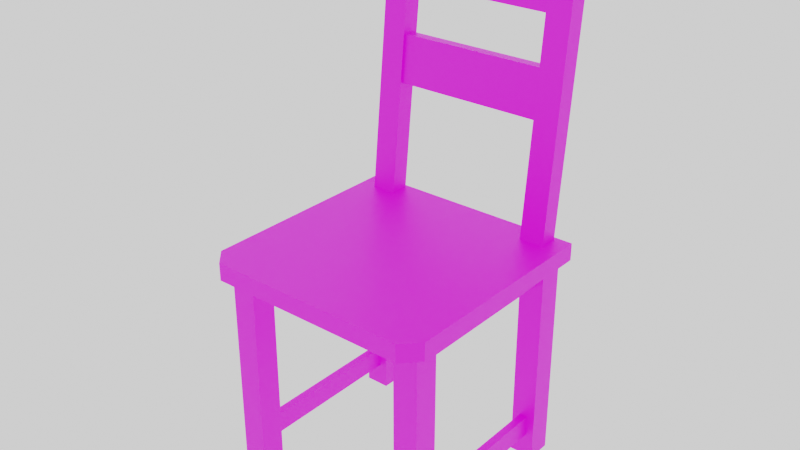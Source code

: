 # Source: Chair.blend  (saved by Blender 3.1.7; exported with 4.5.12 LTS)
import bpy
from mathutils import Matrix  # noqa: F401  (used for matrix-valued properties, if any)

bpy.ops.wm.read_factory_settings(use_empty=True)
scene = bpy.context.scene
scene.name = 'Scene'

# ---- collections
col_collection = bpy.data.collections.new('Collection'); scene.collection.children.link(col_collection)
col_export = bpy.data.collections.new('Export'); scene.collection.children.link(col_export)

# ---- images (referenced by path relative to the original .blend; pixels are not part of the script)
import os
ASSET_DIR = os.environ.get("B2B_ASSET_DIR", "")  # directory of the original .blend (textures are referenced by path, not embedded)
HERE = os.path.dirname(os.path.abspath(__file__))  # packed textures are extracted next to this script under _unpacked/

def load_image(name, relpath, width, height, colorspace="sRGB"):
    """Load a texture the original file referenced (path relative to the .blend, or extracted next to this script)."""
    p = next((c for c in (os.path.join(HERE, relpath), os.path.join(ASSET_DIR, relpath)) if relpath and os.path.exists(c)), "")
    if p:
        img = bpy.data.images.load(p, check_existing=True)
        img.name = name
    else:  # same state as the original file: an image datablock whose file is absent (Cycles renders it pink)
        img = bpy.data.images.new(name, width, height)
        img.source = "FILE"
        img.filepath = "//" + (relpath or name)
    img.colorspace_settings.name = colorspace
    return img
img_t_chair_colour_png = load_image('T_Chair_Colour.png', 'T_Chair_Colour.png', 1024, 1024, 'sRGB')

# ---- materials (node trees are filled in below, after node groups)
mat_m_chair = bpy.data.materials.new('M_Chair')

# ---- material node trees
mat_m_chair.use_nodes = True; mat_m_chair.node_tree.nodes.clear()
_N = mat_m_chair.node_tree.nodes; _L = mat_m_chair.node_tree.links
n0 = _N.new('ShaderNodeOutputMaterial'); n0.name = 'Material Output'; n0.location = (300, 300)
n1 = _N.new('ShaderNodeBsdfPrincipled'); n1.name = 'Principled BSDF'; n1.location = (10, 300)
n1.distribution = 'GGX'
n1.subsurface_method = 'RANDOM_WALK_SKIN'
n1.inputs[3].default_value = 1.45
n1.inputs[27].default_value = (0.0, 0.0, 0.0, 1.0)
n1.inputs[28].default_value = 1.0
n2 = _N.new('ShaderNodeTexImage'); n2.name = 'Image Texture'; n2.location = (-507, 102)
n2.image = img_t_chair_colour_png
n2.interpolation = 'Closest'
_L.new(n1.outputs[0], n0.inputs[0])
_L.new(n2.outputs[0], n1.inputs[0])
n0.is_active_output = True

# ---- world
world_world = bpy.data.worlds.new('World'); scene.world = world_world
world_world.use_nodes = True; world_world.node_tree.nodes.clear()
_N = world_world.node_tree.nodes; _L = world_world.node_tree.links
n0 = _N.new('ShaderNodeOutputWorld'); n0.name = 'World Output'; n0.location = (300, 300)
n1 = _N.new('ShaderNodeBackground'); n1.name = 'Background'; n1.location = (10, 300)
n1.inputs[0].default_value = (1.0, 1.0, 1.0, 1.0)
_L.new(n1.outputs[0], n0.inputs[0])
n0.is_active_output = True
world_world.color = (0.05088, 0.05088, 0.05088)
world_world.use_sun_shadow = False
world_world.sun_shadow_jitter_overblur = 0.0

# ---- meshes
me_cube_006 = bpy.data.meshes.new('Cube.006')
me_cube_006.from_pydata([(7.269, -6.316, 16.48), (7.917, -6.316, 16.48), (7.269, -6.316, 14.76), (7.917, -6.316, 14.76), (7.269, 0.0, 16.48), (7.917, 0.0, 16.48), (7.269, 0.0, 14.76), (7.917, 0.0, 14.76), (-7.269, -6.316, 16.48), (-7.917, -6.316, 16.48), (-7.269, -6.316, 14.76), (-7.917, -6.316, 14.76), (-7.269, 0.0, 16.48), (-7.917, 0.0, 16.48), (-7.269, 0.0, 14.76), (-7.917, 0.0, 14.76), (7.269, 6.316, 16.48), (7.917, 6.316, 16.48), (7.269, 6.316, 14.76), (7.917, 6.316, 14.76), (-7.269, 6.316, 16.48), (-7.917, 6.316, 16.48), (-7.269, 6.316, 14.76), (-7.917, 6.316, 14.76), (-9.408, 8.606, 30.11), (-9.408, 8.606, 31.52), (9.408, 8.606, 30.11), (9.408, 8.606, 31.52), (-8.132, -9.906, 30.11), (-9.408, -8.562, 30.11), (-9.408, -8.562, 31.52), (-8.132, -9.906, 31.52), (9.408, -8.562, 30.11), (8.132, -9.906, 30.11), (8.132, -9.906, 31.52), (9.408, -8.562, 31.52), (7.242, -6.316, 30.54), (7.944, -6.316, 30.54), (7.242, -6.316, 28.4), (7.944, -6.316, 28.4), (7.242, 0.0, 30.54), (7.944, 0.0, 30.54), (7.242, 0.0, 28.4), (7.944, 0.0, 28.4), (-7.242, -6.316, 30.54), (-7.944, -6.316, 30.54), (-7.242, -6.316, 28.4), (-7.944, -6.316, 28.4), (-7.242, 0.0, 30.54), (-7.944, 0.0, 30.54), (-7.242, 0.0, 28.4), (-7.944, 0.0, 28.4), (7.242, 6.316, 30.54), (7.944, 6.316, 30.54), (7.242, 6.316, 28.4), (7.944, 6.316, 28.4), (-7.242, 6.316, 30.54), (-7.944, 6.316, 30.54), (-7.242, 6.316, 28.4), (-7.944, 6.316, 28.4), (6.593, -8.316, 12.85), (6.593, -8.316, 30.54), (6.593, -6.316, 12.85), (6.593, -6.316, 30.54), (8.593, -8.316, 12.85), (8.593, -8.316, 30.54), (8.593, -6.316, 12.85), (8.593, -6.316, 30.54), (6.593, -8.316, 27.08), (6.593, -6.316, 27.08), (8.593, -6.316, 27.08), (8.593, -8.316, 27.08), (6.593, -6.316, 30.54), (8.593, -6.316, 30.54), (6.593, -6.316, 27.08), (8.593, -6.316, 27.08), (-6.593, -8.316, 12.85), (-6.593, -8.316, 30.54), (-6.593, -6.316, 12.85), (-6.593, -6.316, 30.54), (-8.593, -8.316, 12.85), (-8.593, -8.316, 30.54), (-8.593, -6.316, 12.85), (-8.593, -6.316, 30.54), (-6.593, -8.316, 27.08), (-6.593, -6.316, 27.08), (-8.593, -6.316, 27.08), (-8.593, -8.316, 27.08), (-6.593, -6.316, 30.54), (-8.593, -6.316, 30.54), (-6.593, -6.316, 27.08), (-8.593, -6.316, 27.08), (6.593, 8.316, 12.85), (6.593, 8.316, 30.54), (6.593, 6.316, 12.85), (6.593, 6.316, 30.54), (8.593, 8.316, 12.85), (8.593, 8.316, 30.54), (8.593, 6.316, 12.85), (8.593, 6.316, 30.54), (6.593, 8.316, 27.08), (6.593, 6.316, 27.08), (8.593, 6.316, 27.08), (8.593, 8.316, 27.08), (6.593, 6.316, 30.54), (8.593, 6.316, 30.54), (6.593, 6.316, 27.08), (8.593, 6.316, 27.08), (-6.593, 8.316, 12.85), (-6.593, 8.316, 30.54), (-6.593, 6.316, 12.85), (-6.593, 6.316, 30.54), (-8.593, 8.316, 12.85), (-8.593, 8.316, 30.54), (-8.593, 6.316, 12.85), (-8.593, 6.316, 30.54), (-6.593, 8.316, 27.08), (-6.593, 6.316, 27.08), (-8.593, 6.316, 27.08), (-8.593, 8.316, 27.08), (-6.593, 6.316, 30.54), (-8.593, 6.316, 30.54), (-6.593, 6.316, 27.08), (-8.593, 6.316, 27.08), (6.073, 6.669, 30.76), (6.073, 8.974, 53.54), (6.073, 8.185, 30.61), (6.073, 10.49, 53.39), (8.073, 6.669, 30.76), (8.073, 8.974, 53.54), (8.073, 8.185, 30.61), (8.073, 10.49, 53.39), (-6.073, 6.669, 30.76), (-6.073, 8.974, 53.54), (-6.073, 8.185, 30.61), (-6.073, 10.49, 53.39), (-8.073, 6.669, 30.76), (-8.073, 8.974, 53.54), (-8.073, 8.185, 30.61), (-8.073, 10.49, 53.39), (6.99, 7.867, 40.5), (6.99, 8.251, 44.3), (6.99, 8.635, 48.1), (6.99, 9.019, 51.89), (6.99, 10.12, 51.78), (6.99, 9.731, 47.99), (6.99, 9.347, 44.19), (6.99, 8.963, 40.39), (-6.99, 7.867, 40.5), (-6.99, 8.251, 44.3), (-6.99, 8.635, 48.1), (-6.99, 9.019, 51.89), (-6.99, 10.12, 51.78), (-6.99, 9.731, 47.99), (-6.99, 9.347, 44.19), (-6.99, 8.963, 40.39)], [], [(2, 3, 1, 0), (1, 3, 7, 5), (0, 1, 5, 4), (3, 2, 6, 7), (2, 0, 4, 6), (10, 8, 9, 11), (9, 13, 15, 11), (8, 12, 13, 9), (11, 15, 14, 10), (10, 14, 12, 8), (18, 16, 17, 19), (17, 5, 7, 19), (16, 4, 5, 17), (19, 7, 6, 18), (18, 6, 4, 16), (22, 23, 21, 20), (21, 23, 15, 13), (20, 21, 13, 12), (23, 22, 14, 15), (22, 20, 12, 14), (33, 34, 31, 28), (24, 25, 27, 26), (27, 25, 30, 31, 34, 35), (29, 30, 25, 24), (26, 27, 35, 32), (28, 31, 30, 29), (34, 33, 32, 35), (24, 26, 32, 33, 28, 29), (38, 39, 37, 36), (37, 39, 43, 41), (36, 37, 41, 40), (39, 38, 42, 43), (38, 36, 40, 42), (46, 44, 45, 47), (45, 49, 51, 47), (44, 48, 49, 45), (47, 51, 50, 46), (46, 50, 48, 44), (54, 52, 53, 55), (53, 41, 43, 55), (52, 40, 41, 53), (55, 43, 42, 54), (54, 42, 40, 52), (58, 59, 57, 56), (57, 59, 51, 49), (56, 57, 49, 48), (59, 58, 50, 51), (58, 56, 48, 50), (68, 61, 63, 69), (69, 63, 72, 74), (70, 67, 65, 71), (71, 65, 61, 68), (62, 66, 64, 60), (67, 63, 61, 65), (64, 71, 68, 60), (66, 70, 71, 64), (62, 69, 70, 66), (60, 68, 69, 62), (74, 72, 73, 75), (70, 69, 74, 75), (63, 67, 73, 72), (67, 70, 75, 73), (84, 85, 79, 77), (85, 90, 88, 79), (86, 87, 81, 83), (87, 84, 77, 81), (78, 76, 80, 82), (83, 81, 77, 79), (80, 76, 84, 87), (82, 80, 87, 86), (78, 82, 86, 85), (76, 78, 85, 84), (90, 91, 89, 88), (86, 91, 90, 85), (79, 88, 89, 83), (83, 89, 91, 86), (100, 101, 95, 93), (101, 106, 104, 95), (102, 103, 97, 99), (103, 100, 93, 97), (94, 92, 96, 98), (99, 97, 93, 95), (96, 92, 100, 103), (98, 96, 103, 102), (94, 98, 102, 101), (92, 94, 101, 100), (106, 107, 105, 104), (102, 107, 106, 101), (95, 104, 105, 99), (99, 105, 107, 102), (116, 109, 111, 117), (117, 111, 120, 122), (118, 115, 113, 119), (119, 113, 109, 116), (110, 114, 112, 108), (115, 111, 109, 113), (112, 119, 116, 108), (114, 118, 119, 112), (110, 117, 118, 114), (108, 116, 117, 110), (122, 120, 121, 123), (118, 117, 122, 123), (111, 115, 121, 120), (115, 118, 123, 121), (126, 130, 128, 124), (131, 127, 125, 129), (131, 129, 128, 130), (127, 126, 124, 125), (127, 131, 130, 126), (129, 125, 124, 128), (134, 132, 136, 138), (139, 137, 133, 135), (139, 138, 136, 137), (135, 133, 132, 134), (135, 134, 138, 139), (137, 136, 132, 133), (143, 142, 145, 144), (151, 150, 142, 143), (150, 153, 145, 142), (154, 149, 141, 146), (153, 152, 144, 145), (141, 140, 147, 146), (148, 155, 147, 140), (155, 154, 146, 147), (149, 148, 140, 141), (151, 152, 153, 150), (149, 154, 155, 148), (152, 151, 143, 144)])
_uv = me_cube_006.uv_layers.new(name='UVMap')
_uv.uv.foreach_set('vector', [1.34, 0.3101, 1.366, 0.3101, 1.366, 0.3795, 1.34, 0.3795, 0.2575, 0.9545, 0.3269, 0.9545, 0.3269, 1.209, 0.2575, 1.209, 0.7201, 1.464, 0.6939, 1.464, 0.6939, 1.209, 0.7201, 1.209, 0.09518, 1.314, 0.06904, 1.314, 0.06904, 1.06, 0.09518, 1.06, 0.3964, 1.464, 0.3269, 1.464, 0.3269, 1.209, 0.3964, 1.209, 1.366, 1.221, 1.366, 1.291, 1.34, 1.291, 1.34, 1.221, 1.136, 1.418, 1.136, 1.163, 1.206, 1.163, 1.206, 1.418, 0.7201, 1.464, 0.7201, 1.209, 0.7462, 1.209, 0.7462, 1.464, 0.6678, 1.464, 0.6678, 1.209, 0.6939, 1.209, 0.6939, 1.464, 0.4658, 0.9545, 0.4658, 1.209, 0.3964, 1.209, 0.3964, 0.9545, 1.366, 1.291, 1.366, 1.36, 1.34, 1.36, 1.34, 1.291, 0.2575, 1.464, 0.2575, 1.209, 0.3269, 1.209, 0.3269, 1.464, 0.7201, 0.9545, 0.7201, 1.209, 0.6939, 1.209, 0.6939, 0.9545, 0.09518, 0.8049, 0.09518, 1.06, 0.06904, 1.06, 0.06904, 0.8049, 0.3964, 0.9545, 0.3964, 1.209, 0.3269, 1.209, 0.3269, 0.9545, 1.34, 0.2407, 1.366, 0.2407, 1.366, 0.3101, 1.34, 0.3101, 1.136, 0.9083, 1.206, 0.9083, 1.206, 1.163, 1.136, 1.163, 0.7201, 0.9545, 0.7462, 0.9545, 0.7462, 1.209, 0.7201, 1.209, 0.6678, 0.9545, 0.6939, 0.9545, 0.6939, 1.209, 0.6678, 1.209, 0.4658, 1.464, 0.3964, 1.464, 0.3964, 1.209, 0.4658, 1.209, 1.473, 1.061, 1.416, 1.061, 1.416, 0.4052, 1.473, 0.4052, 1.397, 0.2407, 1.34, 0.2407, 1.34, -0.5187, 1.397, -0.5187, -0.5184, 0.2407, -0.5184, -0.5187, 0.1741, -0.5187, 0.2283, -0.4672, 0.2283, 0.1891, 0.1741, 0.2407, 1.416, 1.098, 1.359, 1.098, 1.359, 0.4052, 1.416, 0.4052, 1.454, 0.2283, 1.397, 0.2283, 1.397, -0.4645, 1.454, -0.4645, 1.416, 1.152, 1.359, 1.152, 1.359, 1.098, 1.416, 1.098, 1.397, -0.5187, 1.454, -0.5187, 1.454, -0.4645, 1.397, -0.4645, 0.2283, 0.2407, 0.2283, -0.5187, 0.9208, -0.5187, 0.975, -0.4672, 0.975, 0.1891, 0.9208, 0.2407, 0.8714, 0.9545, 0.8997, 0.9545, 0.8997, 1.041, 0.8714, 1.041, -0.1036, 0.8049, -0.01728, 0.8049, -0.01728, 1.06, -0.1036, 1.06, 0.6678, 1.464, 0.6395, 1.464, 0.6395, 1.209, 0.6678, 1.209, 0.5828, 1.464, 0.5545, 1.464, 0.5545, 1.209, 0.5828, 1.209, -0.1036, 1.315, -0.1899, 1.315, -0.1899, 1.06, -0.1036, 1.06, 0.8997, 1.041, 0.8997, 1.127, 0.8714, 1.127, 0.8714, 1.041, -0.01728, 1.315, -0.01728, 1.06, 0.06904, 1.06, 0.06904, 1.315, 0.6111, 1.464, 0.6111, 1.209, 0.6395, 1.209, 0.6395, 1.464, 0.5828, 1.464, 0.5828, 1.209, 0.6111, 1.209, 0.6111, 1.464, -0.1899, 0.8049, -0.1899, 1.06, -0.2762, 1.06, -0.2762, 0.8049, 0.8552, 1.262, 0.8552, 1.349, 0.8269, 1.349, 0.8269, 1.262, -0.1036, 1.315, -0.1036, 1.06, -0.01728, 1.06, -0.01728, 1.315, 0.6678, 0.9545, 0.6678, 1.209, 0.6395, 1.209, 0.6395, 0.9545, 0.5828, 0.9545, 0.5828, 1.209, 0.5545, 1.209, 0.5545, 0.9545, -0.1036, 0.8049, -0.1036, 1.06, -0.1899, 1.06, -0.1899, 0.8049, 0.8552, 1.262, 0.8836, 1.262, 0.8836, 1.349, 0.8552, 1.349, -0.01728, 0.8049, 0.06904, 0.8049, 0.06904, 1.06, -0.01728, 1.06, 0.6111, 0.9545, 0.6395, 0.9545, 0.6395, 1.209, 0.6111, 1.209, 0.5828, 0.9545, 0.6111, 0.9545, 0.6111, 1.209, 0.5828, 1.209, -0.1899, 1.315, -0.2762, 1.315, -0.2762, 1.06, -0.1899, 1.06, 0.9032, 0.8151, 0.9032, 0.9545, 0.8225, 0.9545, 0.8225, 0.8151, -0.2111, 0.2407, -0.2111, 0.2407, -0.2111, 0.2407, -0.2111, 0.2407, 0.4996, 0.8151, 0.4996, 0.9545, 0.4189, 0.9545, 0.4189, 0.8151, 1.217, 0.05542, 1.217, 0.1948, 1.136, 0.1948, 1.136, 0.05542, 0.9647, 1.165, 0.9647, 1.245, 0.8841, 1.245, 0.8841, 1.165, 1.359, 1.141, 1.359, 1.221, 1.279, 1.221, 1.279, 1.141, 1.217, -0.5187, 1.217, 0.05542, 1.136, 0.05542, 1.136, -0.5187, 0.4996, 0.2407, 0.4996, 0.8151, 0.4189, 0.8151, 0.4189, 0.2407, -0.3569, 0.8049, -0.3569, 1.379, -0.4377, 1.379, -0.4377, 0.8049, 0.9032, 0.2407, 0.9032, 0.8151, 0.8225, 0.8151, 0.8225, 0.2407, 1.056, 1.116, 1.056, 1.256, 0.975, 1.256, 0.975, 1.116, -0.2111, 0.2407, -0.2111, 0.2407, -0.2111, 0.2407, -0.2111, 0.2407, -0.2111, 0.2407, -0.2111, 0.2407, -0.2111, 0.2407, -0.2111, 0.2407, -0.2111, 0.2407, -0.2111, 0.2407, -0.2111, 0.2407, -0.2111, 0.2407, 0.4996, 0.8151, 0.5804, 0.8151, 0.5804, 0.9545, 0.4996, 0.9545, -0.2111, 0.2407, -0.2111, 0.2407, -0.2111, 0.2407, -0.2111, 0.2407, 0.6611, 0.8151, 0.7418, 0.8151, 0.7418, 0.9545, 0.6611, 0.9545, 1.056, 0.9771, 1.136, 0.9771, 1.136, 1.116, 1.056, 1.116, 0.9647, 1.326, 0.8841, 1.326, 0.8841, 1.245, 0.9647, 1.245, 1.136, 1.337, 1.056, 1.337, 1.056, 1.256, 1.136, 1.256, 1.056, 0.403, 1.136, 0.403, 1.136, 0.9771, 1.056, 0.9771, 0.6611, 0.2407, 0.7418, 0.2407, 0.7418, 0.8151, 0.6611, 0.8151, -0.5184, 0.8049, -0.4377, 0.8049, -0.4377, 1.379, -0.5184, 1.379, 0.4996, 0.2407, 0.5804, 0.2407, 0.5804, 0.8151, 0.4996, 0.8151, 0.7462, 0.9545, 0.8269, 0.9545, 0.8269, 1.094, 0.7462, 1.094, -0.2111, 0.2407, -0.2111, 0.2407, -0.2111, 0.2407, -0.2111, 0.2407, -0.2111, 0.2407, -0.2111, 0.2407, -0.2111, 0.2407, -0.2111, 0.2407, -0.2111, 0.2407, -0.2111, 0.2407, -0.2111, 0.2407, -0.2111, 0.2407, 0.2575, 0.8151, 0.3382, 0.8151, 0.3382, 0.9545, 0.2575, 0.9545, -0.2111, 0.2407, -0.2111, 0.2407, -0.2111, 0.2407, -0.2111, 0.2407, 0.5804, 0.8151, 0.6611, 0.8151, 0.6611, 0.9545, 0.5804, 0.9545, 0.975, 0.9771, 1.056, 0.9771, 1.056, 1.116, 0.975, 1.116, 0.7462, 1.233, 0.8269, 1.233, 0.8269, 1.314, 0.7462, 1.314, 1.279, 0.9793, 1.359, 0.9793, 1.359, 1.06, 1.279, 1.06, 0.975, 0.403, 1.056, 0.403, 1.056, 0.9771, 0.975, 0.9771, 0.5804, 0.2407, 0.6611, 0.2407, 0.6611, 0.8151, 0.5804, 0.8151, 1.279, 0.4052, 1.359, 0.4052, 1.359, 0.9793, 1.279, 0.9793, 0.2575, 0.2407, 0.3382, 0.2407, 0.3382, 0.8151, 0.2575, 0.8151, 0.7462, 1.094, 0.8269, 1.094, 0.8269, 1.233, 0.7462, 1.233, -0.2111, 0.2407, -0.2111, 0.2407, -0.2111, 0.2407, -0.2111, 0.2407, -0.2111, 0.2407, -0.2111, 0.2407, -0.2111, 0.2407, -0.2111, 0.2407, -0.2111, 0.2407, -0.2111, 0.2407, -0.2111, 0.2407, -0.2111, 0.2407, 0.8225, 0.8151, 0.8225, 0.9545, 0.7418, 0.9545, 0.7418, 0.8151, -0.2111, 0.2407, -0.2111, 0.2407, -0.2111, 0.2407, -0.2111, 0.2407, 0.4189, 0.8151, 0.4189, 0.9545, 0.3382, 0.9545, 0.3382, 0.8151, 1.217, 0.7689, 1.217, 0.9083, 1.136, 0.9083, 1.136, 0.7689, 0.975, 1.337, 0.975, 1.256, 1.056, 1.256, 1.056, 1.337, 1.279, 1.141, 1.279, 1.06, 1.359, 1.06, 1.359, 1.141, 1.217, 0.1948, 1.217, 0.7689, 1.136, 0.7689, 1.136, 0.1948, 0.4189, 0.2407, 0.4189, 0.8151, 0.3382, 0.8151, 0.3382, 0.2407, -0.2762, 0.8049, -0.2762, 1.379, -0.3569, 1.379, -0.3569, 0.8049, 0.8225, 0.2407, 0.8225, 0.8151, 0.7418, 0.8151, 0.7418, 0.2407, 1.136, 1.116, 1.136, 1.256, 1.056, 1.256, 1.056, 1.116, -0.2111, 0.2407, -0.2111, 0.2407, -0.2111, 0.2407, -0.2111, 0.2407, -0.2111, 0.2407, -0.2111, 0.2407, -0.2111, 0.2407, -0.2111, 0.2407, -0.2111, 0.2407, -0.2111, 0.2407, -0.2111, 0.2407, -0.2111, 0.2407, 1.34, 1.221, 1.34, 1.302, 1.279, 1.302, 1.279, 1.221, 0.2463, 1.243, 0.2463, 1.324, 0.185, 1.324, 0.185, 1.243, 0.9647, 1.165, 0.9032, 1.165, 0.9032, 0.2407, 0.9647, 0.2407, 1.34, -0.5187, 1.34, 0.4051, 1.279, 0.4051, 1.279, -0.5187, 1.136, 0.403, 1.056, 0.403, 1.056, -0.5187, 1.136, -0.5187, 0.1768, 1.162, 0.09608, 1.162, 0.09608, 0.2407, 0.1768, 0.2407, 0.2463, 1.243, 0.185, 1.243, 0.185, 1.162, 0.2463, 1.162, 1.34, 1.383, 1.279, 1.383, 1.279, 1.302, 1.34, 1.302, 1.279, 0.4051, 1.279, 1.329, 1.217, 1.329, 1.217, 0.4051, 1.279, 0.4052, 1.217, 0.4052, 1.217, -0.5187, 1.279, -0.5187, 0.975, 0.403, 0.975, -0.5187, 1.056, -0.5187, 1.056, 0.403, 0.1768, 1.162, 0.1768, 0.2407, 0.2575, 0.2407, 0.2575, 1.162, 0.8714, 1.262, 0.8714, 1.108, 0.8269, 1.108, 0.8269, 1.262, -0.3648, 0.8049, -0.2112, 0.8049, -0.2112, 0.2407, -0.3648, 0.2407, 0.4658, 1.519, 0.5102, 1.519, 0.5102, 0.9545, 0.4658, 0.9545, 0.5545, 0.9545, 0.5102, 0.9545, 0.5102, 1.519, 0.5545, 1.519, -0.3648, 0.2407, -0.5184, 0.2407, -0.5184, 0.8049, -0.3648, 0.8049, 0.185, 1.316, 0.185, 1.162, 0.1405, 1.162, 0.1405, 1.316, 1.454, 0.04548, 1.499, 0.04548, 1.499, -0.5187, 1.454, -0.5187, -0.05754, 0.2407, -0.2111, 0.2407, -0.2111, 0.8049, -0.05754, 0.8049, -0.05754, 0.8049, 0.09608, 0.8049, 0.09608, 0.2407, -0.05754, 0.2407, 0.8714, 0.9545, 0.8269, 0.9545, 0.8269, 1.108, 0.8714, 1.108, 0.1405, 1.162, 0.09608, 1.162, 0.09608, 1.316, 0.1405, 1.316, 1.518, 0.4052, 1.473, 0.4052, 1.473, 0.9694, 1.518, 0.9694])
me_cube_006.materials.append(mat_m_chair)
me_cube_006.use_remesh_fix_poles = True
me_cube_006.use_remesh_preserve_attributes = False
me_cube_006.update()

# ---- objects
ob_chair = bpy.data.objects.new('Chair', me_cube_006)

# ---- transforms, parenting, visibility, modifiers, constraints
ob_chair.location = (0.0, 0.0, -1.303)
ob_chair.scale = (0.1009, 0.1009, 0.1009)

# ---- collection membership
col_collection.objects.link(ob_chair)

# ---- scene / render settings (as saved in the file)
scene.frame_start = 1; scene.frame_end = 250; scene.frame_set(1)
scene.render.engine = 'CYCLES'
scene.render.film_transparent = True
scene.cycles.sampling_pattern = 'TABULATED_SOBOL'
scene.cycles.use_light_tree = False
scene.view_settings.view_transform = 'Filmic'
bpy.context.view_layer.update()

# ---- added for rendering (the .blend has no active camera): camera
cam_auto = bpy.data.cameras.new('AutoCamera')
cam_auto.lens = 50.0
cam_auto.sensor_width = 36.0
cam_auto.clip_end = 1000.0
ob_auto_camera = bpy.data.objects.new('AutoCamera', cam_auto)
scene.collection.objects.link(ob_auto_camera)
ob_auto_camera.location = (4.60044, -5.49103, 5.72834)
ob_auto_camera.rotation_euler = (1.09748, -7.21219e-08, 0.694738)
scene.camera = ob_auto_camera
bpy.context.view_layer.update()
